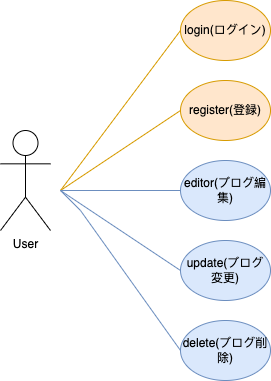

The diagram above was exported from draw.io. Its source (the exported page's mxGraphModel, read from the mxfile embedded in the PNG):
<mxGraphModel dx="436" dy="441" grid="1" gridSize="10" guides="1" tooltips="1" connect="1" arrows="1" fold="1" page="1" pageScale="1" pageWidth="827" pageHeight="1169" math="0" shadow="0">
  <root>
    <mxCell id="0" />
    <mxCell id="1" parent="0" />
    <mxCell id="3HHFz8r2bXRzhA8CKdre-1" value="User" style="shape=umlActor;verticalLabelPosition=bottom;verticalAlign=top;html=1;outlineConnect=0;" vertex="1" parent="1">
      <mxGeometry x="60" y="140" width="50" height="100" as="geometry" />
    </mxCell>
    <mxCell id="3HHFz8r2bXRzhA8CKdre-2" value="" style="endArrow=none;html=1;rounded=0;fillColor=#ffe6cc;strokeColor=#d79b00;" edge="1" parent="1">
      <mxGeometry width="50" height="50" relative="1" as="geometry">
        <mxPoint x="120" y="200" as="sourcePoint" />
        <mxPoint x="240" y="40" as="targetPoint" />
      </mxGeometry>
    </mxCell>
    <mxCell id="3HHFz8r2bXRzhA8CKdre-3" value="" style="endArrow=none;html=1;rounded=0;fillColor=#ffe6cc;strokeColor=#d79b00;" edge="1" parent="1">
      <mxGeometry width="50" height="50" relative="1" as="geometry">
        <mxPoint x="120" y="200" as="sourcePoint" />
        <mxPoint x="240" y="120" as="targetPoint" />
      </mxGeometry>
    </mxCell>
    <mxCell id="3HHFz8r2bXRzhA8CKdre-4" value="" style="endArrow=none;html=1;rounded=0;fillColor=#dae8fc;strokeColor=#6c8ebf;" edge="1" parent="1">
      <mxGeometry width="50" height="50" relative="1" as="geometry">
        <mxPoint x="120" y="200" as="sourcePoint" />
        <mxPoint x="240" y="200" as="targetPoint" />
      </mxGeometry>
    </mxCell>
    <mxCell id="3HHFz8r2bXRzhA8CKdre-5" value="" style="endArrow=none;html=1;rounded=0;fillColor=#dae8fc;strokeColor=#6c8ebf;" edge="1" parent="1">
      <mxGeometry width="50" height="50" relative="1" as="geometry">
        <mxPoint x="120" y="200" as="sourcePoint" />
        <mxPoint x="240" y="280" as="targetPoint" />
      </mxGeometry>
    </mxCell>
    <mxCell id="3HHFz8r2bXRzhA8CKdre-6" value="" style="endArrow=none;html=1;rounded=0;fillColor=#dae8fc;strokeColor=#6c8ebf;" edge="1" parent="1">
      <mxGeometry width="50" height="50" relative="1" as="geometry">
        <mxPoint x="120" y="200" as="sourcePoint" />
        <mxPoint x="240" y="360" as="targetPoint" />
        <Array as="points">
          <mxPoint x="140" y="220" />
        </Array>
      </mxGeometry>
    </mxCell>
    <mxCell id="3HHFz8r2bXRzhA8CKdre-7" value="login(ログイン)" style="ellipse;whiteSpace=wrap;html=1;fillColor=#ffe6cc;strokeColor=#d79b00;" vertex="1" parent="1">
      <mxGeometry x="240" y="10" width="90" height="60" as="geometry" />
    </mxCell>
    <mxCell id="3HHFz8r2bXRzhA8CKdre-8" value="register(登録)" style="ellipse;whiteSpace=wrap;html=1;fillColor=#ffe6cc;strokeColor=#d79b00;" vertex="1" parent="1">
      <mxGeometry x="240" y="90" width="90" height="60" as="geometry" />
    </mxCell>
    <mxCell id="3HHFz8r2bXRzhA8CKdre-10" value="editor(ブログ編集)" style="ellipse;whiteSpace=wrap;html=1;fillColor=#dae8fc;strokeColor=#6c8ebf;" vertex="1" parent="1">
      <mxGeometry x="240" y="170" width="90" height="60" as="geometry" />
    </mxCell>
    <mxCell id="3HHFz8r2bXRzhA8CKdre-11" value="update(ブログ変更)" style="ellipse;whiteSpace=wrap;html=1;fillColor=#dae8fc;strokeColor=#6c8ebf;" vertex="1" parent="1">
      <mxGeometry x="240" y="250" width="90" height="60" as="geometry" />
    </mxCell>
    <mxCell id="3HHFz8r2bXRzhA8CKdre-12" value="delete(ブログ削除)" style="ellipse;whiteSpace=wrap;html=1;fillColor=#dae8fc;strokeColor=#6c8ebf;" vertex="1" parent="1">
      <mxGeometry x="240" y="330" width="90" height="60" as="geometry" />
    </mxCell>
  </root>
</mxGraphModel>